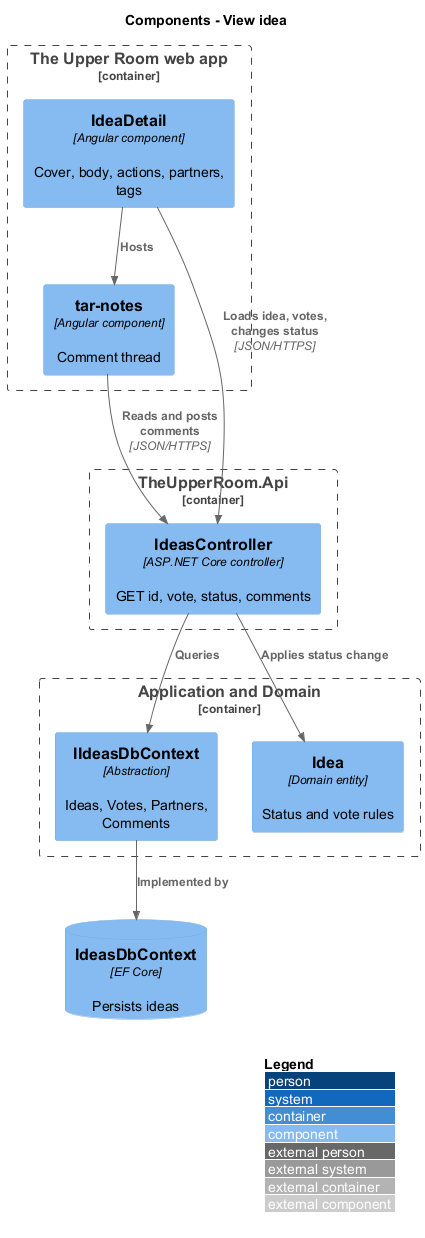

The diagram above was rendered by PlantUML. Its source (embedded in the PNG):
@startuml
!include <C4/C4_Component>
LAYOUT_WITH_LEGEND()
title Components - View idea
Container_Boundary(spa, "The Upper Room web app") {
  Component(page, "IdeaDetail", "Angular component", "Cover, body, actions, partners, tags")
  Component(notes, "tar-notes", "Angular component", "Comment thread")
}
Container_Boundary(api, "TheUpperRoom.Api") {
  Component(ctrl, "IdeasController", "ASP.NET Core controller", "GET id, vote, status, comments")
}
Container_Boundary(core, "Application and Domain") {
  Component(ctx, "IIdeasDbContext", "Abstraction", "Ideas, Votes, Partners, Comments")
  Component(idea, "Idea", "Domain entity", "Status and vote rules")
}
ComponentDb(db, "IdeasDbContext", "EF Core", "Persists ideas")
Rel(page, notes, "Hosts")
Rel(page, ctrl, "Loads idea, votes, changes status", "JSON/HTTPS")
Rel(notes, ctrl, "Reads and posts comments", "JSON/HTTPS")
Rel(ctrl, ctx, "Queries")
Rel(ctrl, idea, "Applies status change")
Rel(ctx, db, "Implemented by")
@enduml